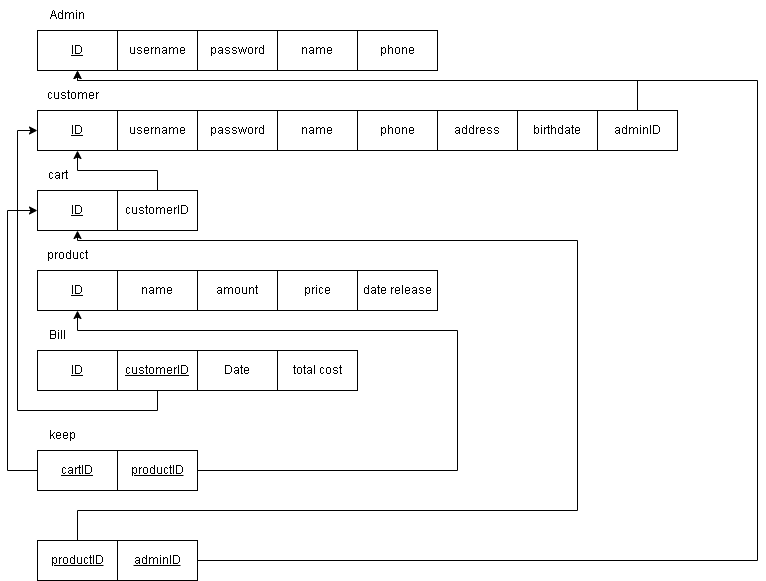

The diagram above was exported from draw.io. Its source (the exported page's mxGraphModel, read from the mxfile embedded in the PNG):
<mxGraphModel dx="1036" dy="614" grid="1" gridSize="10" guides="1" tooltips="1" connect="1" arrows="1" fold="1" page="1" pageScale="1" pageWidth="850" pageHeight="1100" math="0" shadow="0">
  <root>
    <mxCell id="0" />
    <mxCell id="1" parent="0" />
    <mxCell id="3kmJrOJ6exxsrgY_Jw5z-1" value="&lt;u&gt;ID&lt;/u&gt;" style="rounded=0;whiteSpace=wrap;html=1;" parent="1" vertex="1">
      <mxGeometry x="40" y="40" width="80" height="40" as="geometry" />
    </mxCell>
    <mxCell id="3kmJrOJ6exxsrgY_Jw5z-2" value="username" style="rounded=0;whiteSpace=wrap;html=1;" parent="1" vertex="1">
      <mxGeometry x="120" y="40" width="80" height="40" as="geometry" />
    </mxCell>
    <mxCell id="3kmJrOJ6exxsrgY_Jw5z-3" value="phone" style="rounded=0;whiteSpace=wrap;html=1;" parent="1" vertex="1">
      <mxGeometry x="360" y="40" width="80" height="40" as="geometry" />
    </mxCell>
    <mxCell id="3kmJrOJ6exxsrgY_Jw5z-4" value="password" style="rounded=0;whiteSpace=wrap;html=1;" parent="1" vertex="1">
      <mxGeometry x="200" y="40" width="80" height="40" as="geometry" />
    </mxCell>
    <mxCell id="3kmJrOJ6exxsrgY_Jw5z-5" value="name" style="rounded=0;whiteSpace=wrap;html=1;" parent="1" vertex="1">
      <mxGeometry x="280" y="40" width="80" height="40" as="geometry" />
    </mxCell>
    <mxCell id="9y483pKAbNuYMWGFuxPP-1" value="Admin" style="text;html=1;align=center;verticalAlign=middle;resizable=0;points=[];autosize=1;strokeColor=none;fillColor=none;" vertex="1" parent="1">
      <mxGeometry x="40" y="10" width="60" height="30" as="geometry" />
    </mxCell>
    <mxCell id="9y483pKAbNuYMWGFuxPP-2" value="phone" style="rounded=0;whiteSpace=wrap;html=1;" vertex="1" parent="1">
      <mxGeometry x="360" y="120" width="80" height="40" as="geometry" />
    </mxCell>
    <mxCell id="9y483pKAbNuYMWGFuxPP-3" value="name" style="rounded=0;whiteSpace=wrap;html=1;" vertex="1" parent="1">
      <mxGeometry x="280" y="120" width="80" height="40" as="geometry" />
    </mxCell>
    <mxCell id="9y483pKAbNuYMWGFuxPP-4" value="password" style="rounded=0;whiteSpace=wrap;html=1;" vertex="1" parent="1">
      <mxGeometry x="200" y="120" width="80" height="40" as="geometry" />
    </mxCell>
    <mxCell id="9y483pKAbNuYMWGFuxPP-5" value="username" style="rounded=0;whiteSpace=wrap;html=1;" vertex="1" parent="1">
      <mxGeometry x="120" y="120" width="80" height="40" as="geometry" />
    </mxCell>
    <mxCell id="9y483pKAbNuYMWGFuxPP-6" value="&lt;u&gt;ID&lt;/u&gt;" style="rounded=0;whiteSpace=wrap;html=1;" vertex="1" parent="1">
      <mxGeometry x="40" y="120" width="80" height="40" as="geometry" />
    </mxCell>
    <mxCell id="9y483pKAbNuYMWGFuxPP-7" value="address" style="rounded=0;whiteSpace=wrap;html=1;" vertex="1" parent="1">
      <mxGeometry x="440" y="120" width="80" height="40" as="geometry" />
    </mxCell>
    <mxCell id="9y483pKAbNuYMWGFuxPP-8" value="birthdate" style="rounded=0;whiteSpace=wrap;html=1;" vertex="1" parent="1">
      <mxGeometry x="520" y="120" width="80" height="40" as="geometry" />
    </mxCell>
    <mxCell id="9y483pKAbNuYMWGFuxPP-9" value="customer" style="text;html=1;align=center;verticalAlign=middle;resizable=0;points=[];autosize=1;strokeColor=none;fillColor=none;" vertex="1" parent="1">
      <mxGeometry x="40" y="90" width="70" height="30" as="geometry" />
    </mxCell>
    <mxCell id="9y483pKAbNuYMWGFuxPP-12" value="&lt;u&gt;ID&lt;/u&gt;" style="rounded=0;whiteSpace=wrap;html=1;" vertex="1" parent="1">
      <mxGeometry x="40" y="200" width="80" height="40" as="geometry" />
    </mxCell>
    <mxCell id="9y483pKAbNuYMWGFuxPP-13" value="cart" style="text;html=1;align=center;verticalAlign=middle;resizable=0;points=[];autosize=1;strokeColor=none;fillColor=none;" vertex="1" parent="1">
      <mxGeometry x="40" y="170" width="40" height="30" as="geometry" />
    </mxCell>
    <mxCell id="9y483pKAbNuYMWGFuxPP-14" value="price" style="rounded=0;whiteSpace=wrap;html=1;" vertex="1" parent="1">
      <mxGeometry x="280" y="280" width="80" height="40" as="geometry" />
    </mxCell>
    <mxCell id="9y483pKAbNuYMWGFuxPP-15" value="amount" style="rounded=0;whiteSpace=wrap;html=1;" vertex="1" parent="1">
      <mxGeometry x="200" y="280" width="80" height="40" as="geometry" />
    </mxCell>
    <mxCell id="9y483pKAbNuYMWGFuxPP-16" value="name" style="rounded=0;whiteSpace=wrap;html=1;" vertex="1" parent="1">
      <mxGeometry x="120" y="280" width="80" height="40" as="geometry" />
    </mxCell>
    <mxCell id="9y483pKAbNuYMWGFuxPP-17" value="&lt;u&gt;ID&lt;/u&gt;" style="rounded=0;whiteSpace=wrap;html=1;" vertex="1" parent="1">
      <mxGeometry x="40" y="280" width="80" height="40" as="geometry" />
    </mxCell>
    <mxCell id="9y483pKAbNuYMWGFuxPP-18" value="date release" style="rounded=0;whiteSpace=wrap;html=1;" vertex="1" parent="1">
      <mxGeometry x="360" y="280" width="80" height="40" as="geometry" />
    </mxCell>
    <mxCell id="9y483pKAbNuYMWGFuxPP-19" value="&lt;u&gt;ID&lt;/u&gt;" style="rounded=0;whiteSpace=wrap;html=1;" vertex="1" parent="1">
      <mxGeometry x="40" y="360" width="80" height="40" as="geometry" />
    </mxCell>
    <mxCell id="9y483pKAbNuYMWGFuxPP-23" style="edgeStyle=orthogonalEdgeStyle;rounded=0;orthogonalLoop=1;jettySize=auto;html=1;entryX=0;entryY=0.5;entryDx=0;entryDy=0;" edge="1" parent="1" source="9y483pKAbNuYMWGFuxPP-20" target="9y483pKAbNuYMWGFuxPP-6">
      <mxGeometry relative="1" as="geometry">
        <Array as="points">
          <mxPoint x="160" y="420" />
          <mxPoint x="20" y="420" />
          <mxPoint x="20" y="140" />
        </Array>
      </mxGeometry>
    </mxCell>
    <mxCell id="9y483pKAbNuYMWGFuxPP-20" value="&lt;u&gt;customerID&lt;/u&gt;" style="rounded=0;whiteSpace=wrap;html=1;" vertex="1" parent="1">
      <mxGeometry x="120" y="360" width="80" height="40" as="geometry" />
    </mxCell>
    <mxCell id="9y483pKAbNuYMWGFuxPP-21" value="Date" style="rounded=0;whiteSpace=wrap;html=1;" vertex="1" parent="1">
      <mxGeometry x="200" y="360" width="80" height="40" as="geometry" />
    </mxCell>
    <mxCell id="9y483pKAbNuYMWGFuxPP-22" value="total cost" style="rounded=0;whiteSpace=wrap;html=1;" vertex="1" parent="1">
      <mxGeometry x="280" y="360" width="80" height="40" as="geometry" />
    </mxCell>
    <mxCell id="9y483pKAbNuYMWGFuxPP-24" value="Bill" style="text;html=1;align=center;verticalAlign=middle;resizable=0;points=[];autosize=1;strokeColor=none;fillColor=none;" vertex="1" parent="1">
      <mxGeometry x="40" y="330" width="40" height="30" as="geometry" />
    </mxCell>
    <mxCell id="9y483pKAbNuYMWGFuxPP-25" value="product" style="text;html=1;align=center;verticalAlign=middle;resizable=0;points=[];autosize=1;strokeColor=none;fillColor=none;" vertex="1" parent="1">
      <mxGeometry x="40" y="250" width="60" height="30" as="geometry" />
    </mxCell>
    <mxCell id="9y483pKAbNuYMWGFuxPP-28" style="edgeStyle=orthogonalEdgeStyle;rounded=0;orthogonalLoop=1;jettySize=auto;html=1;entryX=0.5;entryY=1;entryDx=0;entryDy=0;" edge="1" parent="1" source="9y483pKAbNuYMWGFuxPP-27" target="9y483pKAbNuYMWGFuxPP-6">
      <mxGeometry relative="1" as="geometry" />
    </mxCell>
    <mxCell id="9y483pKAbNuYMWGFuxPP-27" value="customerID" style="rounded=0;whiteSpace=wrap;html=1;" vertex="1" parent="1">
      <mxGeometry x="120" y="200" width="80" height="40" as="geometry" />
    </mxCell>
    <mxCell id="9y483pKAbNuYMWGFuxPP-30" style="edgeStyle=orthogonalEdgeStyle;rounded=0;orthogonalLoop=1;jettySize=auto;html=1;entryX=0.5;entryY=1;entryDx=0;entryDy=0;" edge="1" parent="1" source="9y483pKAbNuYMWGFuxPP-29" target="3kmJrOJ6exxsrgY_Jw5z-1">
      <mxGeometry relative="1" as="geometry">
        <Array as="points">
          <mxPoint x="640" y="90" />
          <mxPoint x="80" y="90" />
        </Array>
      </mxGeometry>
    </mxCell>
    <mxCell id="9y483pKAbNuYMWGFuxPP-29" value="adminID" style="rounded=0;whiteSpace=wrap;html=1;" vertex="1" parent="1">
      <mxGeometry x="600" y="120" width="80" height="40" as="geometry" />
    </mxCell>
    <mxCell id="9y483pKAbNuYMWGFuxPP-33" style="edgeStyle=orthogonalEdgeStyle;rounded=0;orthogonalLoop=1;jettySize=auto;html=1;entryX=0;entryY=0.5;entryDx=0;entryDy=0;" edge="1" parent="1" source="9y483pKAbNuYMWGFuxPP-31" target="9y483pKAbNuYMWGFuxPP-12">
      <mxGeometry relative="1" as="geometry">
        <Array as="points">
          <mxPoint x="10" y="480" />
          <mxPoint x="10" y="220" />
        </Array>
      </mxGeometry>
    </mxCell>
    <mxCell id="9y483pKAbNuYMWGFuxPP-31" value="&lt;u&gt;cartID&lt;/u&gt;" style="rounded=0;whiteSpace=wrap;html=1;align=center;" vertex="1" parent="1">
      <mxGeometry x="40" y="460" width="80" height="40" as="geometry" />
    </mxCell>
    <mxCell id="9y483pKAbNuYMWGFuxPP-34" style="edgeStyle=orthogonalEdgeStyle;rounded=0;orthogonalLoop=1;jettySize=auto;html=1;" edge="1" parent="1" source="9y483pKAbNuYMWGFuxPP-32" target="9y483pKAbNuYMWGFuxPP-17">
      <mxGeometry relative="1" as="geometry">
        <Array as="points">
          <mxPoint x="460" y="480" />
          <mxPoint x="460" y="340" />
          <mxPoint x="80" y="340" />
        </Array>
      </mxGeometry>
    </mxCell>
    <mxCell id="9y483pKAbNuYMWGFuxPP-32" value="&lt;u&gt;productID&lt;/u&gt;" style="rounded=0;whiteSpace=wrap;html=1;" vertex="1" parent="1">
      <mxGeometry x="120" y="460" width="80" height="40" as="geometry" />
    </mxCell>
    <mxCell id="9y483pKAbNuYMWGFuxPP-40" style="edgeStyle=orthogonalEdgeStyle;rounded=0;orthogonalLoop=1;jettySize=auto;html=1;" edge="1" parent="1" source="9y483pKAbNuYMWGFuxPP-35" target="9y483pKAbNuYMWGFuxPP-12">
      <mxGeometry relative="1" as="geometry">
        <Array as="points">
          <mxPoint x="80" y="520" />
          <mxPoint x="580" y="520" />
          <mxPoint x="580" y="250" />
          <mxPoint x="80" y="250" />
        </Array>
      </mxGeometry>
    </mxCell>
    <mxCell id="9y483pKAbNuYMWGFuxPP-35" value="&lt;u&gt;productID&lt;/u&gt;" style="rounded=0;whiteSpace=wrap;html=1;" vertex="1" parent="1">
      <mxGeometry x="40" y="550" width="80" height="40" as="geometry" />
    </mxCell>
    <mxCell id="9y483pKAbNuYMWGFuxPP-41" style="edgeStyle=orthogonalEdgeStyle;rounded=0;orthogonalLoop=1;jettySize=auto;html=1;entryX=0.5;entryY=1;entryDx=0;entryDy=0;" edge="1" parent="1" source="9y483pKAbNuYMWGFuxPP-36" target="3kmJrOJ6exxsrgY_Jw5z-1">
      <mxGeometry relative="1" as="geometry">
        <Array as="points">
          <mxPoint x="760" y="570" />
          <mxPoint x="760" y="90" />
          <mxPoint x="80" y="90" />
        </Array>
      </mxGeometry>
    </mxCell>
    <mxCell id="9y483pKAbNuYMWGFuxPP-36" value="&lt;u&gt;adminID&lt;/u&gt;" style="rounded=0;whiteSpace=wrap;html=1;" vertex="1" parent="1">
      <mxGeometry x="120" y="550" width="80" height="40" as="geometry" />
    </mxCell>
    <mxCell id="9y483pKAbNuYMWGFuxPP-37" value="keep" style="text;html=1;align=center;verticalAlign=middle;resizable=0;points=[];autosize=1;strokeColor=none;fillColor=none;" vertex="1" parent="1">
      <mxGeometry x="40" y="430" width="50" height="30" as="geometry" />
    </mxCell>
  </root>
</mxGraphModel>